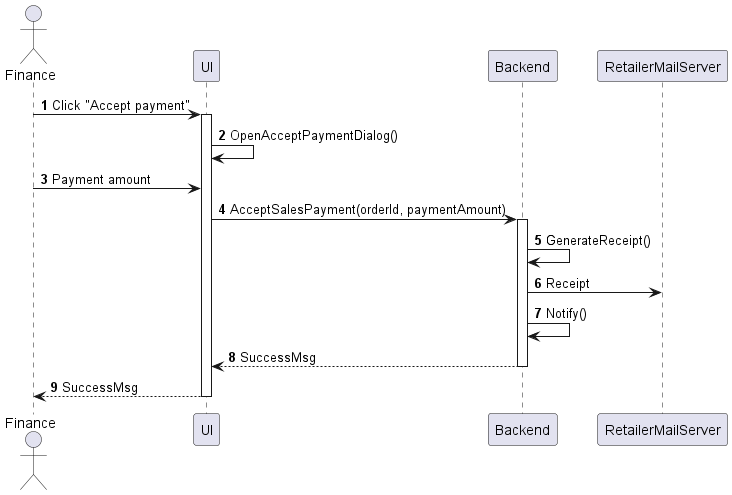

The diagram above was rendered by PlantUML. Its source (embedded in the PNG):
@startuml sales-order-accept-payment
autonumber

actor "Finance" as a
participant UI as f
participant Backend as b
participant RetailerMailServer as c

a -> f : Click "Accept payment"
activate f
f -> f : OpenAcceptPaymentDialog()
a -> f : Payment amount
f -> b : AcceptSalesPayment(orderId, paymentAmount)
activate b
b -> b : GenerateReceipt()
b -> c : Receipt
b -> b : Notify()
return SuccessMsg
return SuccessMsg
@enduml